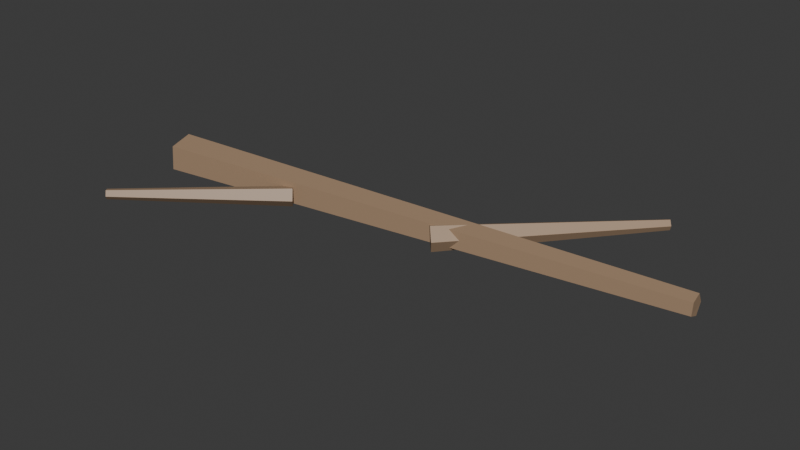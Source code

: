 # Source: Branch_Fallen.blend  (saved by Blender 5.2.45; exported with 4.5.12 LTS)
import bpy
from mathutils import Matrix  # noqa: F401  (used for matrix-valued properties, if any)

bpy.ops.wm.read_factory_settings(use_empty=True)
scene = bpy.context.scene
scene.name = 'Scene'

# ---- collections
col_collection = bpy.data.collections.new('Collection'); scene.collection.children.link(col_collection)

# ---- materials (node trees are filled in below, after node groups)
mat_m_bark = bpy.data.materials.new('M_Bark')
mat_m_bark.diffuse_color = (0.36, 0.24, 0.15, 1.0)

# ---- material node trees
mat_m_bark.use_nodes = True; mat_m_bark.node_tree.nodes.clear()
_N = mat_m_bark.node_tree.nodes; _L = mat_m_bark.node_tree.links
n0 = _N.new('ShaderNodeBsdfPrincipled'); n0.name = 'Principled BSDF'; n0.location = (-200, 100)
n0.inputs[0].default_value = (0.36, 0.24, 0.15, 1.0)
n0.inputs[10].default_value = 0.005
n1 = _N.new('ShaderNodeOutputMaterial'); n1.name = 'Material Output'; n1.location = (200, 100)
_L.new(n0.outputs[0], n1.inputs[0])
n1.is_active_output = True

# ---- world
world_world = bpy.data.worlds.new('World'); scene.world = world_world
world_world.use_nodes = True; world_world.node_tree.nodes.clear()
_N = world_world.node_tree.nodes; _L = world_world.node_tree.links
n0 = _N.new('ShaderNodeOutputWorld'); n0.name = 'World Output'; n0.location = (200, 100)
n1 = _N.new('ShaderNodeBackground'); n1.name = 'Background'; n1.location = (-200, 100)
n1.inputs[0].default_value = (0.05088, 0.05088, 0.05088, 1.0)
_L.new(n1.outputs[0], n0.inputs[0])
n0.is_active_output = True
world_world.color = (0.05088, 0.05088, 0.05088)
world_world.sun_shadow_jitter_overblur = 0.0

# ---- meshes
me_branch_fallen_mesh = bpy.data.meshes.new('Branch_Fallen_Mesh')
me_branch_fallen_mesh.from_pydata([(-1.007, 0.07929, 0.07242), (1.096, 0.2396, 0.09621), (-1.001, 0.01739, 0.001918), (1.1, 0.2087, 0.06096), (-0.9931, -0.06854, 0.03933), (1.103, 0.1657, 0.07966), (-0.9948, -0.05975, 0.1329), (1.103, 0.1701, 0.1265), (-1.004, 0.03161, 0.1534), (1.098, 0.2158, 0.1367), (0.176, 0.07801, 0.05624), (0.7904, 0.6112, 0.1065), (0.2153, 0.03584, 0.04454), (0.8061, 0.5943, 0.1018), (0.2334, 0.01324, 0.09567), (0.8134, 0.5853, 0.1223), (0.2054, 0.04144, 0.139), (0.8022, 0.5966, 0.1396), (0.1699, 0.08147, 0.1146), (0.788, 0.6126, 0.1298), (-0.4193, 0.02263, 0.1067), (-0.9096, -0.4387, 0.1134), (-0.3883, -0.01136, 0.1165), (-0.8942, -0.4557, 0.1183), (-0.3735, -0.02965, 0.07583), (-0.8867, -0.4648, 0.09791), (-0.3953, -0.006966, 0.04089), (-0.8976, -0.4535, 0.08045), (-0.4236, 0.02535, 0.06), (-0.9118, -0.4373, 0.09)], [], [(0, 1, 3, 2), (2, 3, 5, 4), (4, 5, 7, 6), (3, 1, 9, 7, 5), (6, 7, 9, 8), (8, 9, 1, 0), (0, 2, 4, 6, 8), (10, 11, 13, 12), (12, 13, 15, 14), (14, 15, 17, 16), (13, 11, 19, 17, 15), (16, 17, 19, 18), (18, 19, 11, 10), (10, 12, 14, 16, 18), (20, 21, 23, 22), (22, 23, 25, 24), (24, 25, 27, 26), (23, 21, 29, 27, 25), (26, 27, 29, 28), (28, 29, 21, 20), (20, 22, 24, 26, 28)])
_uv = me_branch_fallen_mesh.uv_layers.new(name='UVMap')
_uv.uv.foreach_set('vector', [1.0, 0.5, 1.0, 1.0, 0.8, 1.0, 0.8, 0.5, 0.8, 0.5, 0.8, 1.0, 0.6, 1.0, 0.6, 0.5, 0.6, 0.5, 0.6, 1.0, 0.4, 1.0, 0.4, 0.5, 0.4783, 0.3242, 0.25, 0.49, 0.02175, 0.3242, 0.1089, 0.05584, 0.3911, 0.05584, 0.4, 0.5, 0.4, 1.0, 0.2, 1.0, 0.2, 0.5, 0.2, 0.5, 0.2, 1.0, 2.98e-08, 1.0, 2.98e-08, 0.5, 0.75, 0.49, 0.9783, 0.3242, 0.8911, 0.05584, 0.6089, 0.05584, 0.5217, 0.3242, 1.0, 0.5, 1.0, 1.0, 0.8, 1.0, 0.8, 0.5, 0.8, 0.5, 0.8, 1.0, 0.6, 1.0, 0.6, 0.5, 0.6, 0.5, 0.6, 1.0, 0.4, 1.0, 0.4, 0.5, 0.4783, 0.3242, 0.25, 0.49, 0.02175, 0.3242, 0.1089, 0.05584, 0.3911, 0.05584, 0.4, 0.5, 0.4, 1.0, 0.2, 1.0, 0.2, 0.5, 0.2, 0.5, 0.2, 1.0, 2.98e-08, 1.0, 2.98e-08, 0.5, 0.75, 0.49, 0.9783, 0.3242, 0.8911, 0.05584, 0.6089, 0.05584, 0.5217, 0.3242, 1.0, 0.5, 1.0, 1.0, 0.8, 1.0, 0.8, 0.5, 0.8, 0.5, 0.8, 1.0, 0.6, 1.0, 0.6, 0.5, 0.6, 0.5, 0.6, 1.0, 0.4, 1.0, 0.4, 0.5, 0.4783, 0.3242, 0.25, 0.49, 0.02175, 0.3242, 0.1089, 0.05584, 0.3911, 0.05584, 0.4, 0.5, 0.4, 1.0, 0.2, 1.0, 0.2, 0.5, 0.2, 0.5, 0.2, 1.0, 2.98e-08, 1.0, 2.98e-08, 0.5, 0.75, 0.49, 0.9783, 0.3242, 0.8911, 0.05584, 0.6089, 0.05584, 0.5217, 0.3242])
me_branch_fallen_mesh.materials.append(mat_m_bark)
me_branch_fallen_mesh.update()

# ---- objects
ob_branch_fallen_mesh = bpy.data.objects.new('Branch_Fallen_Mesh', me_branch_fallen_mesh)

# ---- transforms, parenting, visibility, modifiers, constraints
ob_branch_fallen_mesh.location = (0.0, 0.0, 0.0)
ob_branch_fallen_mesh.rotation_mode = 'QUATERNION'
ob_branch_fallen_mesh.rotation_quaternion = (1.0, 0.0, 0.0, 0.0)

# ---- collection membership
col_collection.objects.link(ob_branch_fallen_mesh)

# ---- scene / render settings (as saved in the file)
scene.frame_start = 1; scene.frame_end = 250; scene.frame_set(1)
scene.render.engine = 'BLENDER_EEVEE_NEXT'
scene.render.bake_bias = 0.0
scene.render.bake_samples = 0
scene.render.compositor_device = 'GPU'
scene.eevee.use_volume_custom_range = False
scene.eevee.fast_gi_thickness_near = 0.1
scene.eevee.fast_gi_thickness_far = 0.0
scene.eevee.ray_tracing_options.screen_trace_thickness = 0.1
bpy.context.view_layer.update()

# ---- added for rendering (the .blend has no active camera and no usable light): camera, sun
cam_auto = bpy.data.cameras.new('AutoCamera')
cam_auto.lens = 50.0
cam_auto.sensor_width = 36.0
cam_auto.clip_end = 1000.0
ob_auto_camera = bpy.data.objects.new('AutoCamera', cam_auto)
scene.collection.objects.link(ob_auto_camera)
ob_auto_camera.location = (2.24524, -2.56282, 1.83546)
ob_auto_camera.rotation_euler = (1.09748, -7.21219e-08, 0.694738)
scene.camera = ob_auto_camera
light_auto_sun = bpy.data.lights.new('AutoSun', 'SUN')
light_auto_sun.energy = 3.0
light_auto_sun.angle = 0.0523599
ob_auto_sun = bpy.data.objects.new('AutoSun', light_auto_sun)
scene.collection.objects.link(ob_auto_sun)
ob_auto_sun.rotation_euler = (0.872665, 0.174533, 0.523599)
bpy.context.view_layer.update()
